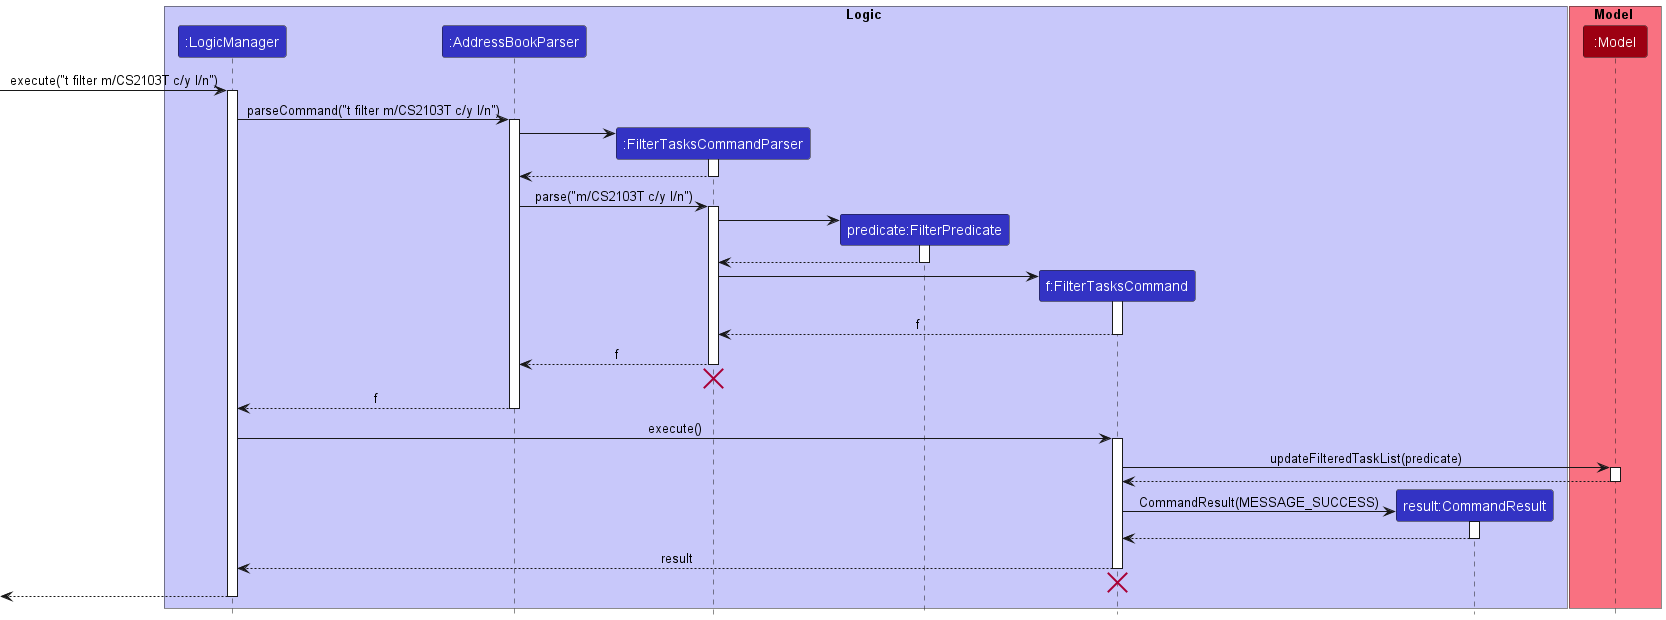

The diagram above was rendered by PlantUML. Its source (embedded in the PNG):
@startuml
!include style.puml

box Logic LOGIC_COLOR_T1
participant ":LogicManager" as LogicManager LOGIC_COLOR
participant ":AddressBookParser" as AddressBookParser LOGIC_COLOR
participant ":FilterTasksCommandParser" as FilterTasksCommandParser LOGIC_COLOR
participant "predicate:FilterPredicate" as FilterPredicate LOGIC_COLOR
participant "f:FilterTasksCommand" as FilterTasksCommand LOGIC_COLOR
participant "result:CommandResult" as CommandResult LOGIC_COLOR
end box

box Model MODEL_COLOR_T1
participant ":Model" as Model MODEL_COLOR
end box

[-> LogicManager : execute("t filter m/CS2103T c/y l/n")
activate LogicManager

LogicManager -> AddressBookParser : parseCommand("t filter m/CS2103T c/y l/n")
activate AddressBookParser

create FilterTasksCommandParser
AddressBookParser -> FilterTasksCommandParser
activate FilterTasksCommandParser

FilterTasksCommandParser --> AddressBookParser
deactivate FilterTasksCommandParser

AddressBookParser -> FilterTasksCommandParser : parse("m/CS2103T c/y l/n")
activate FilterTasksCommandParser

create FilterPredicate
FilterTasksCommandParser -> FilterPredicate
activate FilterPredicate

FilterPredicate --> FilterTasksCommandParser
deactivate FilterPredicate

create FilterTasksCommand
FilterTasksCommandParser -> FilterTasksCommand
activate FilterTasksCommand

FilterTasksCommand --> FilterTasksCommandParser : f
deactivate FilterTasksCommand

FilterTasksCommandParser --> AddressBookParser : f
deactivate FilterTasksCommandParser

FilterTasksCommandParser [hidden]--> AddressBookParser
destroy FilterTasksCommandParser

AddressBookParser --> LogicManager : f
deactivate AddressBookParser

LogicManager -> FilterTasksCommand : execute()
activate FilterTasksCommand

FilterTasksCommand -> Model : updateFilteredTaskList(predicate)
activate Model

Model --> FilterTasksCommand
deactivate Model

create CommandResult
FilterTasksCommand -> CommandResult : CommandResult(MESSAGE_SUCCESS)
activate CommandResult

CommandResult --> FilterTasksCommand
deactivate CommandResult

FilterTasksCommand --> LogicManager : result
deactivate FilterTasksCommand

FilterTasksCommand -[hidden]-> LogicManager
destroy FilterTasksCommand

[<--LogicManager
deactivate LogicManager
@enduml